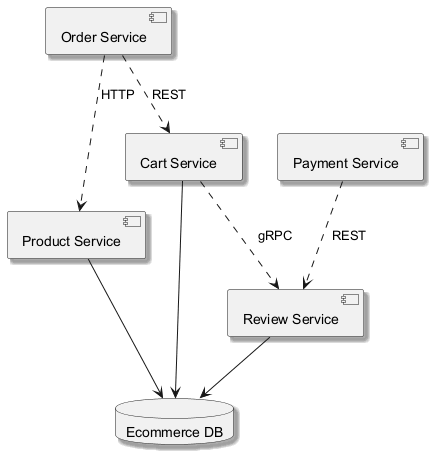

The diagram above was rendered by PlantUML. Its source (embedded in the PNG):
@startuml
skinparam backgroundColor #FFFFFF
skinparam classBackgroundColor #F1F8E9
skinparam classBorderColor #33691E
skinparam shadowing true
component "Product Service" as C_ProductService
component "Review Service" as C_ReviewService
component "Order Service" as C_OrderService
component "Cart Service" as C_CartService
component "Payment Service" as C_PaymentService
database "Ecommerce DB" as DB_ecommerce
C_ProductService --> DB_ecommerce
C_ReviewService --> DB_ecommerce
C_CartService --> DB_ecommerce
C_OrderService ..> C_ProductService : HTTP
C_PaymentService ..> C_ReviewService : REST
C_CartService ..> C_ReviewService : gRPC
C_OrderService ..> C_CartService : REST
@enduml